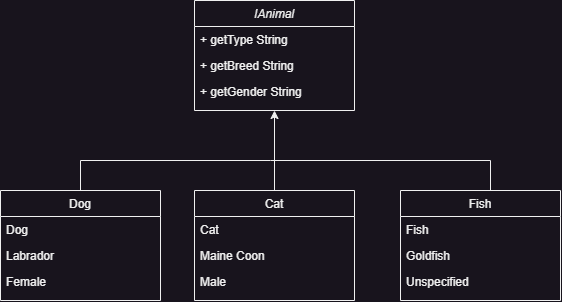

The diagram above was exported from draw.io. Its source (the exported page's mxGraphModel, read from the mxfile embedded in the PNG):
<mxGraphModel dx="724" dy="428" grid="1" gridSize="10" guides="1" tooltips="1" connect="1" arrows="1" fold="1" page="1" pageScale="1" pageWidth="827" pageHeight="1169" math="0" shadow="0">
  <root>
    <mxCell id="WIyWlLk6GJQsqaUBKTNV-0" />
    <mxCell id="WIyWlLk6GJQsqaUBKTNV-1" parent="WIyWlLk6GJQsqaUBKTNV-0" />
    <mxCell id="zkfFHV4jXpPFQw0GAbJ--0" value="IAnimal" style="swimlane;fontStyle=2;align=center;verticalAlign=top;childLayout=stackLayout;horizontal=1;startSize=26;horizontalStack=0;resizeParent=1;resizeLast=0;collapsible=1;marginBottom=0;rounded=0;shadow=0;strokeWidth=1;" parent="WIyWlLk6GJQsqaUBKTNV-1" vertex="1">
      <mxGeometry x="254" y="120" width="160" height="110" as="geometry">
        <mxRectangle x="230" y="140" width="160" height="26" as="alternateBounds" />
      </mxGeometry>
    </mxCell>
    <mxCell id="zkfFHV4jXpPFQw0GAbJ--1" value="+ getType String" style="text;align=left;verticalAlign=top;spacingLeft=4;spacingRight=4;overflow=hidden;rotatable=0;points=[[0,0.5],[1,0.5]];portConstraint=eastwest;" parent="zkfFHV4jXpPFQw0GAbJ--0" vertex="1">
      <mxGeometry y="26" width="160" height="26" as="geometry" />
    </mxCell>
    <mxCell id="zkfFHV4jXpPFQw0GAbJ--2" value="+ getBreed String" style="text;align=left;verticalAlign=top;spacingLeft=4;spacingRight=4;overflow=hidden;rotatable=0;points=[[0,0.5],[1,0.5]];portConstraint=eastwest;rounded=0;shadow=0;html=0;" parent="zkfFHV4jXpPFQw0GAbJ--0" vertex="1">
      <mxGeometry y="52" width="160" height="26" as="geometry" />
    </mxCell>
    <mxCell id="zkfFHV4jXpPFQw0GAbJ--3" value="+ getGender String" style="text;align=left;verticalAlign=top;spacingLeft=4;spacingRight=4;overflow=hidden;rotatable=0;points=[[0,0.5],[1,0.5]];portConstraint=eastwest;rounded=0;shadow=0;html=0;" parent="zkfFHV4jXpPFQw0GAbJ--0" vertex="1">
      <mxGeometry y="78" width="160" height="26" as="geometry" />
    </mxCell>
    <mxCell id="zkfFHV4jXpPFQw0GAbJ--6" value="Dog" style="swimlane;fontStyle=0;align=center;verticalAlign=top;childLayout=stackLayout;horizontal=1;startSize=26;horizontalStack=0;resizeParent=1;resizeLast=0;collapsible=1;marginBottom=0;rounded=0;shadow=0;strokeWidth=1;" parent="WIyWlLk6GJQsqaUBKTNV-1" vertex="1">
      <mxGeometry x="60" y="310" width="160" height="110" as="geometry">
        <mxRectangle x="130" y="380" width="160" height="26" as="alternateBounds" />
      </mxGeometry>
    </mxCell>
    <mxCell id="zkfFHV4jXpPFQw0GAbJ--7" value="Dog" style="text;align=left;verticalAlign=top;spacingLeft=4;spacingRight=4;overflow=hidden;rotatable=0;points=[[0,0.5],[1,0.5]];portConstraint=eastwest;" parent="zkfFHV4jXpPFQw0GAbJ--6" vertex="1">
      <mxGeometry y="26" width="160" height="26" as="geometry" />
    </mxCell>
    <mxCell id="zkfFHV4jXpPFQw0GAbJ--8" value="Labrador" style="text;align=left;verticalAlign=top;spacingLeft=4;spacingRight=4;overflow=hidden;rotatable=0;points=[[0,0.5],[1,0.5]];portConstraint=eastwest;rounded=0;shadow=0;html=0;" parent="zkfFHV4jXpPFQw0GAbJ--6" vertex="1">
      <mxGeometry y="52" width="160" height="26" as="geometry" />
    </mxCell>
    <mxCell id="zkfFHV4jXpPFQw0GAbJ--11" value="Female" style="text;align=left;verticalAlign=top;spacingLeft=4;spacingRight=4;overflow=hidden;rotatable=0;points=[[0,0.5],[1,0.5]];portConstraint=eastwest;" parent="zkfFHV4jXpPFQw0GAbJ--6" vertex="1">
      <mxGeometry y="78" width="160" height="26" as="geometry" />
    </mxCell>
    <mxCell id="8hlDhHy5pYmM5g0wnOmC-8" style="edgeStyle=orthogonalEdgeStyle;rounded=0;orthogonalLoop=1;jettySize=auto;html=1;entryX=0.5;entryY=1;entryDx=0;entryDy=0;" edge="1" parent="WIyWlLk6GJQsqaUBKTNV-1" source="8hlDhHy5pYmM5g0wnOmC-0" target="zkfFHV4jXpPFQw0GAbJ--0">
      <mxGeometry relative="1" as="geometry" />
    </mxCell>
    <mxCell id="8hlDhHy5pYmM5g0wnOmC-0" value="Cat" style="swimlane;fontStyle=0;align=center;verticalAlign=top;childLayout=stackLayout;horizontal=1;startSize=26;horizontalStack=0;resizeParent=1;resizeLast=0;collapsible=1;marginBottom=0;rounded=0;shadow=0;strokeWidth=1;" vertex="1" parent="WIyWlLk6GJQsqaUBKTNV-1">
      <mxGeometry x="254" y="310" width="160" height="110" as="geometry">
        <mxRectangle x="130" y="380" width="160" height="26" as="alternateBounds" />
      </mxGeometry>
    </mxCell>
    <mxCell id="8hlDhHy5pYmM5g0wnOmC-1" value="Cat" style="text;align=left;verticalAlign=top;spacingLeft=4;spacingRight=4;overflow=hidden;rotatable=0;points=[[0,0.5],[1,0.5]];portConstraint=eastwest;" vertex="1" parent="8hlDhHy5pYmM5g0wnOmC-0">
      <mxGeometry y="26" width="160" height="26" as="geometry" />
    </mxCell>
    <mxCell id="8hlDhHy5pYmM5g0wnOmC-2" value="Maine Coon" style="text;align=left;verticalAlign=top;spacingLeft=4;spacingRight=4;overflow=hidden;rotatable=0;points=[[0,0.5],[1,0.5]];portConstraint=eastwest;rounded=0;shadow=0;html=0;" vertex="1" parent="8hlDhHy5pYmM5g0wnOmC-0">
      <mxGeometry y="52" width="160" height="26" as="geometry" />
    </mxCell>
    <mxCell id="8hlDhHy5pYmM5g0wnOmC-3" value="Male" style="text;align=left;verticalAlign=top;spacingLeft=4;spacingRight=4;overflow=hidden;rotatable=0;points=[[0,0.5],[1,0.5]];portConstraint=eastwest;" vertex="1" parent="8hlDhHy5pYmM5g0wnOmC-0">
      <mxGeometry y="78" width="160" height="26" as="geometry" />
    </mxCell>
    <mxCell id="8hlDhHy5pYmM5g0wnOmC-4" value="Fish" style="swimlane;fontStyle=0;align=center;verticalAlign=top;childLayout=stackLayout;horizontal=1;startSize=26;horizontalStack=0;resizeParent=1;resizeLast=0;collapsible=1;marginBottom=0;rounded=0;shadow=0;strokeWidth=1;" vertex="1" parent="WIyWlLk6GJQsqaUBKTNV-1">
      <mxGeometry x="460" y="310" width="160" height="110" as="geometry">
        <mxRectangle x="130" y="380" width="160" height="26" as="alternateBounds" />
      </mxGeometry>
    </mxCell>
    <mxCell id="8hlDhHy5pYmM5g0wnOmC-5" value="Fish" style="text;align=left;verticalAlign=top;spacingLeft=4;spacingRight=4;overflow=hidden;rotatable=0;points=[[0,0.5],[1,0.5]];portConstraint=eastwest;" vertex="1" parent="8hlDhHy5pYmM5g0wnOmC-4">
      <mxGeometry y="26" width="160" height="26" as="geometry" />
    </mxCell>
    <mxCell id="8hlDhHy5pYmM5g0wnOmC-6" value="Goldfish" style="text;align=left;verticalAlign=top;spacingLeft=4;spacingRight=4;overflow=hidden;rotatable=0;points=[[0,0.5],[1,0.5]];portConstraint=eastwest;rounded=0;shadow=0;html=0;" vertex="1" parent="8hlDhHy5pYmM5g0wnOmC-4">
      <mxGeometry y="52" width="160" height="26" as="geometry" />
    </mxCell>
    <mxCell id="8hlDhHy5pYmM5g0wnOmC-7" value="Unspecified" style="text;align=left;verticalAlign=top;spacingLeft=4;spacingRight=4;overflow=hidden;rotatable=0;points=[[0,0.5],[1,0.5]];portConstraint=eastwest;" vertex="1" parent="8hlDhHy5pYmM5g0wnOmC-4">
      <mxGeometry y="78" width="160" height="26" as="geometry" />
    </mxCell>
    <mxCell id="8hlDhHy5pYmM5g0wnOmC-11" value="" style="endArrow=none;html=1;rounded=0;" edge="1" parent="WIyWlLk6GJQsqaUBKTNV-1">
      <mxGeometry width="50" height="50" relative="1" as="geometry">
        <mxPoint x="330" y="280" as="sourcePoint" />
        <mxPoint x="550" y="310" as="targetPoint" />
        <Array as="points">
          <mxPoint x="550" y="280" />
        </Array>
      </mxGeometry>
    </mxCell>
    <mxCell id="8hlDhHy5pYmM5g0wnOmC-15" value="" style="endArrow=none;html=1;rounded=0;entryX=0.5;entryY=0;entryDx=0;entryDy=0;" edge="1" parent="WIyWlLk6GJQsqaUBKTNV-1" target="zkfFHV4jXpPFQw0GAbJ--6">
      <mxGeometry width="50" height="50" relative="1" as="geometry">
        <mxPoint x="330" y="280" as="sourcePoint" />
        <mxPoint x="230" y="280" as="targetPoint" />
        <Array as="points">
          <mxPoint x="140" y="280" />
        </Array>
      </mxGeometry>
    </mxCell>
  </root>
</mxGraphModel>